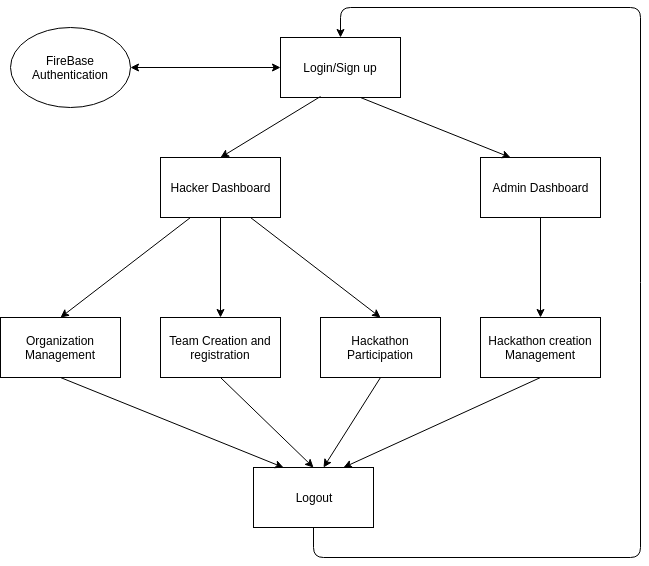

The diagram above was exported from draw.io. Its source (the exported page's mxGraphModel, read from the mxfile embedded in the PNG):
<mxGraphModel dx="709" dy="427" grid="1" gridSize="10" guides="1" tooltips="1" connect="1" arrows="1" fold="1" page="1" pageScale="1" pageWidth="827" pageHeight="1169" math="0" shadow="0">
  <root>
    <mxCell id="0" />
    <mxCell id="1" parent="0" />
    <mxCell id="9NxtbC2hfrQoPKSasDyX-3" value="Login/Sign up" style="rounded=0;whiteSpace=wrap;html=1;" vertex="1" parent="1">
      <mxGeometry x="320" y="80" width="120" height="60" as="geometry" />
    </mxCell>
    <mxCell id="9NxtbC2hfrQoPKSasDyX-4" value="FireBase Authentication" style="ellipse;whiteSpace=wrap;html=1;" vertex="1" parent="1">
      <mxGeometry x="50" y="70" width="120" height="80" as="geometry" />
    </mxCell>
    <mxCell id="9NxtbC2hfrQoPKSasDyX-6" value="Hacker Dashboard" style="rounded=0;whiteSpace=wrap;html=1;" vertex="1" parent="1">
      <mxGeometry x="200" y="200" width="120" height="60" as="geometry" />
    </mxCell>
    <mxCell id="9NxtbC2hfrQoPKSasDyX-7" value="Admin Dashboard" style="rounded=0;whiteSpace=wrap;html=1;" vertex="1" parent="1">
      <mxGeometry x="520" y="200" width="120" height="60" as="geometry" />
    </mxCell>
    <mxCell id="9NxtbC2hfrQoPKSasDyX-8" value="" style="endArrow=classic;startArrow=classic;html=1;entryX=0;entryY=0.5;entryDx=0;entryDy=0;" edge="1" parent="1" source="9NxtbC2hfrQoPKSasDyX-4" target="9NxtbC2hfrQoPKSasDyX-3">
      <mxGeometry width="50" height="50" relative="1" as="geometry">
        <mxPoint x="210" y="150" as="sourcePoint" />
        <mxPoint x="260" y="100" as="targetPoint" />
      </mxGeometry>
    </mxCell>
    <mxCell id="9NxtbC2hfrQoPKSasDyX-9" value="" style="endArrow=classic;html=1;exitX=0.336;exitY=0.989;exitDx=0;exitDy=0;exitPerimeter=0;entryX=0.5;entryY=0;entryDx=0;entryDy=0;" edge="1" parent="1" source="9NxtbC2hfrQoPKSasDyX-3" target="9NxtbC2hfrQoPKSasDyX-6">
      <mxGeometry width="50" height="50" relative="1" as="geometry">
        <mxPoint x="320" y="260" as="sourcePoint" />
        <mxPoint x="370" y="210" as="targetPoint" />
      </mxGeometry>
    </mxCell>
    <mxCell id="9NxtbC2hfrQoPKSasDyX-10" value="" style="endArrow=classic;html=1;entryX=0.25;entryY=0;entryDx=0;entryDy=0;" edge="1" parent="1" target="9NxtbC2hfrQoPKSasDyX-7">
      <mxGeometry width="50" height="50" relative="1" as="geometry">
        <mxPoint x="400" y="140" as="sourcePoint" />
        <mxPoint x="480" y="200" as="targetPoint" />
      </mxGeometry>
    </mxCell>
    <mxCell id="9NxtbC2hfrQoPKSasDyX-11" value="Hackathon creation Management" style="rounded=0;whiteSpace=wrap;html=1;" vertex="1" parent="1">
      <mxGeometry x="520" y="360" width="120" height="60" as="geometry" />
    </mxCell>
    <mxCell id="9NxtbC2hfrQoPKSasDyX-12" value="Organization Management" style="rounded=0;whiteSpace=wrap;html=1;" vertex="1" parent="1">
      <mxGeometry x="40" y="360" width="120" height="60" as="geometry" />
    </mxCell>
    <mxCell id="9NxtbC2hfrQoPKSasDyX-15" value="Team Creation and registration" style="rounded=0;whiteSpace=wrap;html=1;" vertex="1" parent="1">
      <mxGeometry x="200" y="360" width="120" height="60" as="geometry" />
    </mxCell>
    <mxCell id="9NxtbC2hfrQoPKSasDyX-16" value="Hackathon Participation" style="rounded=0;whiteSpace=wrap;html=1;" vertex="1" parent="1">
      <mxGeometry x="360" y="360" width="120" height="60" as="geometry" />
    </mxCell>
    <mxCell id="9NxtbC2hfrQoPKSasDyX-17" value="" style="endArrow=classic;html=1;exitX=0.25;exitY=1;exitDx=0;exitDy=0;entryX=0.5;entryY=0;entryDx=0;entryDy=0;" edge="1" parent="1" source="9NxtbC2hfrQoPKSasDyX-6" target="9NxtbC2hfrQoPKSasDyX-12">
      <mxGeometry width="50" height="50" relative="1" as="geometry">
        <mxPoint x="270" y="270" as="sourcePoint" />
        <mxPoint x="250" y="280" as="targetPoint" />
      </mxGeometry>
    </mxCell>
    <mxCell id="9NxtbC2hfrQoPKSasDyX-18" value="" style="endArrow=classic;html=1;entryX=0.5;entryY=0;entryDx=0;entryDy=0;exitX=0.5;exitY=1;exitDx=0;exitDy=0;" edge="1" parent="1" source="9NxtbC2hfrQoPKSasDyX-6" target="9NxtbC2hfrQoPKSasDyX-15">
      <mxGeometry width="50" height="50" relative="1" as="geometry">
        <mxPoint x="200" y="330" as="sourcePoint" />
        <mxPoint x="260" y="290" as="targetPoint" />
      </mxGeometry>
    </mxCell>
    <mxCell id="9NxtbC2hfrQoPKSasDyX-19" value="" style="endArrow=classic;html=1;entryX=0.5;entryY=0;entryDx=0;entryDy=0;exitX=0.75;exitY=1;exitDx=0;exitDy=0;" edge="1" parent="1" source="9NxtbC2hfrQoPKSasDyX-6" target="9NxtbC2hfrQoPKSasDyX-16">
      <mxGeometry width="50" height="50" relative="1" as="geometry">
        <mxPoint x="210" y="340" as="sourcePoint" />
        <mxPoint x="270" y="300" as="targetPoint" />
      </mxGeometry>
    </mxCell>
    <mxCell id="9NxtbC2hfrQoPKSasDyX-20" value="" style="endArrow=classic;html=1;exitX=0.5;exitY=1;exitDx=0;exitDy=0;entryX=0.5;entryY=0;entryDx=0;entryDy=0;" edge="1" parent="1" source="9NxtbC2hfrQoPKSasDyX-7" target="9NxtbC2hfrQoPKSasDyX-11">
      <mxGeometry width="50" height="50" relative="1" as="geometry">
        <mxPoint x="590" y="340" as="sourcePoint" />
        <mxPoint x="640" y="290" as="targetPoint" />
      </mxGeometry>
    </mxCell>
    <mxCell id="9NxtbC2hfrQoPKSasDyX-21" value="Logout" style="rounded=0;whiteSpace=wrap;html=1;" vertex="1" parent="1">
      <mxGeometry x="293" y="510" width="120" height="60" as="geometry" />
    </mxCell>
    <mxCell id="9NxtbC2hfrQoPKSasDyX-22" value="" style="endArrow=classic;html=1;exitX=0.5;exitY=1;exitDx=0;exitDy=0;entryX=0.583;entryY=0;entryDx=0;entryDy=0;entryPerimeter=0;" edge="1" parent="1" source="9NxtbC2hfrQoPKSasDyX-16" target="9NxtbC2hfrQoPKSasDyX-21">
      <mxGeometry width="50" height="50" relative="1" as="geometry">
        <mxPoint x="390" y="410" as="sourcePoint" />
        <mxPoint x="490" y="520" as="targetPoint" />
      </mxGeometry>
    </mxCell>
    <mxCell id="9NxtbC2hfrQoPKSasDyX-23" value="" style="endArrow=classic;html=1;exitX=0.5;exitY=1;exitDx=0;exitDy=0;entryX=0.75;entryY=0;entryDx=0;entryDy=0;" edge="1" parent="1" source="9NxtbC2hfrQoPKSasDyX-11" target="9NxtbC2hfrQoPKSasDyX-21">
      <mxGeometry width="50" height="50" relative="1" as="geometry">
        <mxPoint x="500" y="410" as="sourcePoint" />
        <mxPoint x="440" y="520" as="targetPoint" />
      </mxGeometry>
    </mxCell>
    <mxCell id="9NxtbC2hfrQoPKSasDyX-24" value="" style="endArrow=classic;html=1;entryX=0.5;entryY=0;entryDx=0;entryDy=0;exitX=0.5;exitY=1;exitDx=0;exitDy=0;" edge="1" parent="1" source="9NxtbC2hfrQoPKSasDyX-15" target="9NxtbC2hfrQoPKSasDyX-21">
      <mxGeometry width="50" height="50" relative="1" as="geometry">
        <mxPoint x="253" y="410" as="sourcePoint" />
        <mxPoint x="353" y="520" as="targetPoint" />
      </mxGeometry>
    </mxCell>
    <mxCell id="9NxtbC2hfrQoPKSasDyX-25" value="" style="endArrow=classic;html=1;exitX=0.5;exitY=1;exitDx=0;exitDy=0;entryX=0.5;entryY=0;entryDx=0;entryDy=0;" edge="1" parent="1" source="9NxtbC2hfrQoPKSasDyX-21" target="9NxtbC2hfrQoPKSasDyX-3">
      <mxGeometry width="50" height="50" relative="1" as="geometry">
        <mxPoint x="340" y="570" as="sourcePoint" />
        <mxPoint x="380" y="50" as="targetPoint" />
        <Array as="points">
          <mxPoint x="353" y="600" />
          <mxPoint x="680" y="600" />
          <mxPoint x="680" y="50" />
          <mxPoint x="380" y="50" />
        </Array>
      </mxGeometry>
    </mxCell>
    <mxCell id="9NxtbC2hfrQoPKSasDyX-26" value="" style="endArrow=classic;html=1;exitX=0.5;exitY=1;exitDx=0;exitDy=0;entryX=0.25;entryY=0;entryDx=0;entryDy=0;" edge="1" parent="1" source="9NxtbC2hfrQoPKSasDyX-12" target="9NxtbC2hfrQoPKSasDyX-21">
      <mxGeometry width="50" height="50" relative="1" as="geometry">
        <mxPoint x="120" y="430" as="sourcePoint" />
        <mxPoint x="350" y="530" as="targetPoint" />
      </mxGeometry>
    </mxCell>
  </root>
</mxGraphModel>